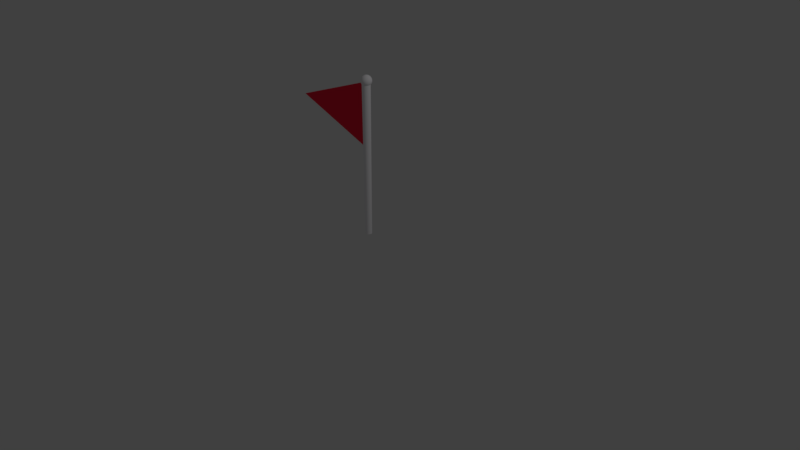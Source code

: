 # Source: flag.blend  (saved by Blender 2.79.0; exported with 4.5.12 LTS)
import bpy
from mathutils import Matrix  # noqa: F401  (used for matrix-valued properties, if any)

bpy.ops.wm.read_factory_settings(use_empty=True)
scene = bpy.context.scene
scene.name = 'Scene'

# ---- collections
col_collection_1 = bpy.data.collections.new('Collection 1'); scene.collection.children.link(col_collection_1)

# ---- materials (node trees are filled in below, after node groups)
mat_material_001 = bpy.data.materials.new('Material.001')
mat_material_001.alpha_threshold = 0.0
mat_material_001.use_transparent_shadow = False
mat_material_001.diffuse_color = (0.9849, 0.9699, 1.0, 1.0)
mat_material_001.roughness = 0.5
mat_material_002 = bpy.data.materials.new('Material.002')
mat_material_002.alpha_threshold = 0.0
mat_material_002.use_transparent_shadow = False
mat_material_002.diffuse_color = (1.0, 0.01995, 0.05771, 1.0)
mat_material_002.roughness = 0.5

# ---- material node trees

# ---- world
world_world = bpy.data.worlds.new('World'); scene.world = world_world
world_world.color = (0.05088, 0.05088, 0.05088)
world_world.use_sun_shadow = False
world_world.sun_shadow_jitter_overblur = 0.0
world_world.cycles.sampling_method = 'MANUAL'

# ---- cameras
cam_camera = bpy.data.cameras.new('Camera')
cam_camera.clip_end = 100.0
cam_camera.lens = 35.0
cam_camera.sensor_width = 32.0
cam_camera.sensor_height = 18.0
cam_camera.ortho_scale = 7.314
cam_camera.dof.focus_distance = 0.0
cam_camera.dof.aperture_fstop = 128.0

# ---- lights
light_lamp = bpy.data.lights.new('Lamp', 'POINT')
light_lamp.transmission_factor = 0.0
light_lamp.cutoff_distance = 30.0
light_lamp.energy = 100.0
light_lamp.shadow_buffer_clip_start = 1.001
light_lamp.shadow_soft_size = 0.1
light_lamp.shadow_maximum_resolution = 0.006
light_lamp.use_absolute_resolution = True

# ---- meshes
me_cylinder = bpy.data.meshes.new('Cylinder')
me_cylinder.from_pydata([(4.923e-08, 0.04203, 0.3017), (4.888e-08, 0.05325, 2.283), (0.0082, 0.04123, 0.3017), (0.01039, 0.05222, 2.283), (0.01609, 0.03883, 0.3017), (0.02038, 0.04919, 2.283), (0.02335, 0.03495, 0.3017), (0.02958, 0.04427, 2.283), (0.02972, 0.02972, 0.3017), (0.03765, 0.03765, 2.283), (0.03495, 0.02335, 0.3017), (0.04427, 0.02958, 2.283), (0.03883, 0.01609, 0.3017), (0.04919, 0.02038, 2.283), (0.04123, 0.008201, 0.3017), (0.05222, 0.01039, 2.283), (0.04203, 3.092e-07, 0.3017), (0.05325, 3.063e-07, 2.283), (0.04123, -0.0082, 0.3017), (0.05222, -0.01039, 2.283), (0.03883, -0.01609, 0.3017), (0.04919, -0.02038, 2.283), (0.03495, -0.02335, 0.3017), (0.04427, -0.02958, 2.283), (0.02972, -0.02972, 0.3017), (0.03765, -0.03765, 2.283), (0.02335, -0.03495, 0.3017), (0.02958, -0.04427, 2.283), (0.01609, -0.03883, 0.3017), (0.02038, -0.04919, 2.283), (0.0082, -0.04123, 0.3017), (0.01039, -0.05222, 2.283), (3.553e-08, -0.04203, 0.3017), (3.153e-08, -0.05325, 2.283), (-0.0082, -0.04123, 0.3017), (-0.01039, -0.05222, 2.283), (-0.01609, -0.03883, 0.3017), (-0.02038, -0.04919, 2.283), (-0.02335, -0.03495, 0.3017), (-0.02958, -0.04427, 2.283), (-0.02972, -0.02972, 0.3017), (-0.03765, -0.03765, 2.283), (-0.03495, -0.02335, 0.3017), (-0.04427, -0.02958, 2.283), (-0.03883, -0.01609, 0.3017), (-0.04919, -0.02038, 2.283), (-0.04123, -0.0082, 0.3017), (-0.05222, -0.01039, 2.283), (-0.04203, 3.466e-07, 0.3017), (-0.05325, 3.537e-07, 2.283), (-0.04123, 0.008201, 0.3017), (-0.05222, 0.01039, 2.283), (-0.03883, 0.01609, 0.3017), (-0.04919, 0.02038, 2.283), (-0.03495, 0.02335, 0.3017), (-0.04427, 0.02958, 2.283), (-0.02972, 0.02972, 0.3017), (-0.03765, 0.03765, 2.283), (-0.02335, 0.03495, 0.3017), (-0.02958, 0.04427, 2.283), (-0.01609, 0.03883, 0.3017), (-0.02038, 0.04919, 2.283), (-0.0082, 0.04123, 0.3017), (-0.01039, 0.05222, 2.283), (-0.02807, -0.012, 2.277), (-0.02807, 0.00807, 2.277), (-1.169, -0.01101, 1.871), (-1.169, 0.009056, 1.872), (-0.02613, -0.01003, 1.467), (-0.02613, 0.01004, 1.467), (0.003629, 0.01351, 2.368), (0.003629, 0.0265, 2.364), (0.003629, 0.03847, 2.357), (0.003629, 0.04896, 2.349), (0.003629, 0.05757, 2.338), (0.003629, 0.06397, 2.326), (0.003629, 0.06791, 2.313), (0.003629, 0.06924, 2.3), (0.003629, 0.06791, 2.286), (0.003629, 0.03847, 2.242), (0.006264, 0.01325, 2.368), (0.008798, 0.02599, 2.364), (0.01113, 0.03773, 2.357), (0.01318, 0.04802, 2.349), (0.01486, 0.05646, 2.338), (0.01611, 0.06274, 2.326), (0.01688, 0.0666, 2.313), (0.01714, 0.06791, 2.3), (0.01688, 0.0666, 2.286), (0.01611, 0.06274, 2.273), (0.01486, 0.05646, 2.261), (0.01318, 0.04802, 2.251), (0.01113, 0.03773, 2.242), (0.008798, 0.02599, 2.236), (0.006264, 0.01325, 2.232), (0.008798, 0.01248, 2.368), (0.01377, 0.02448, 2.364), (0.01835, 0.03554, 2.357), (0.02236, 0.04523, 2.349), (0.02566, 0.05319, 2.338), (0.02811, 0.0591, 2.326), (0.02962, 0.06274, 2.313), (0.03012, 0.06397, 2.3), (0.02962, 0.06274, 2.286), (0.02811, 0.0591, 2.273), (0.02566, 0.05319, 2.261), (0.02236, 0.04523, 2.251), (0.01835, 0.03554, 2.242), (0.01377, 0.02448, 2.236), (0.008798, 0.01248, 2.232), (0.01113, 0.01123, 2.368), (0.01835, 0.02203, 2.364), (0.025, 0.03198, 2.357), (0.03083, 0.04071, 2.349), (0.03561, 0.04787, 2.338), (0.03917, 0.05319, 2.326), (0.04136, 0.05646, 2.313), (0.04209, 0.05757, 2.3), (0.04136, 0.05646, 2.286), (0.03917, 0.05319, 2.273), (0.03561, 0.04787, 2.261), (0.03083, 0.04071, 2.251), (0.025, 0.03198, 2.242), (0.01835, 0.02203, 2.236), (0.01113, 0.01123, 2.232), (0.01318, 0.009551, 2.368), (0.02236, 0.01874, 2.364), (0.03083, 0.0272, 2.357), (0.03825, 0.03462, 2.349), (0.04434, 0.04071, 2.338), (0.04886, 0.04523, 2.326), (0.05165, 0.04802, 2.313), (0.05259, 0.04896, 2.3), (0.05165, 0.04802, 2.286), (0.04886, 0.04523, 2.273), (0.04434, 0.04071, 2.261), (0.03825, 0.03462, 2.251), (0.03083, 0.0272, 2.242), (0.02236, 0.01874, 2.236), (0.01318, 0.009551, 2.232), (0.01486, 0.007504, 2.368), (0.02566, 0.01472, 2.364), (0.03561, 0.02137, 2.357), (0.04434, 0.0272, 2.349), (0.0515, 0.03198, 2.338), (0.05682, 0.03554, 2.326), (0.06009, 0.03773, 2.313), (0.0612, 0.03847, 2.3), (0.06009, 0.03773, 2.286), (0.05682, 0.03554, 2.273), (0.0515, 0.03198, 2.261), (0.04434, 0.0272, 2.251), (0.03561, 0.02137, 2.242), (0.02566, 0.01472, 2.236), (0.01486, 0.007504, 2.232), (0.01611, 0.005169, 2.368), (0.02811, 0.01014, 2.364), (0.03917, 0.01472, 2.357), (0.04886, 0.01874, 2.349), (0.05682, 0.02203, 2.338), (0.06273, 0.02448, 2.326), (0.06637, 0.02599, 2.313), (0.0676, 0.0265, 2.3), (0.06637, 0.02599, 2.286), (0.06273, 0.02448, 2.273), (0.05682, 0.02203, 2.261), (0.04886, 0.01874, 2.251), (0.03917, 0.01472, 2.242), (0.02811, 0.01014, 2.236), (0.01611, 0.005169, 2.232), (0.01688, 0.002635, 2.368), (0.02962, 0.005169, 2.364), (0.04136, 0.007504, 2.357), (0.05165, 0.009551, 2.349), (0.06009, 0.01123, 2.338), (0.06637, 0.01248, 2.326), (0.07023, 0.01325, 2.313), (0.07154, 0.01351, 2.3), (0.07023, 0.01325, 2.286), (0.06637, 0.01248, 2.273), (0.06009, 0.01123, 2.261), (0.05165, 0.009551, 2.251), (0.04136, 0.007504, 2.242), (0.02962, 0.005169, 2.236), (0.01688, 0.002635, 2.232), (0.01714, -2.092e-07, 2.368), (0.03012, -2.087e-07, 2.364), (0.04209, -2.082e-07, 2.357), (0.05259, -2.087e-07, 2.349), (0.0612, -2.097e-07, 2.338), (0.0676, -2.056e-07, 2.326), (0.07154, -2.138e-07, 2.313), (0.07287, -2.128e-07, 2.3), (0.07154, -2.138e-07, 2.286), (0.0676, -2.025e-07, 2.273), (0.0612, -2.097e-07, 2.261), (0.05259, -2.087e-07, 2.251), (0.04209, -2.102e-07, 2.242), (0.03012, -2.076e-07, 2.236), (0.01714, -2.079e-07, 2.232), (0.01688, -0.002635, 2.368), (0.02962, -0.005169, 2.364), (0.04136, -0.007505, 2.357), (0.05165, -0.009551, 2.349), (0.06009, -0.01123, 2.338), (0.06637, -0.01248, 2.326), (0.07023, -0.01325, 2.313), (0.07154, -0.01351, 2.3), (0.07023, -0.01325, 2.286), (0.06637, -0.01248, 2.273), (0.06009, -0.01123, 2.261), (0.05165, -0.009551, 2.251), (0.04136, -0.007505, 2.242), (0.02962, -0.005169, 2.236), (0.01688, -0.002635, 2.232), (0.01611, -0.005169, 2.368), (0.02811, -0.01014, 2.364), (0.03917, -0.01472, 2.357), (0.04886, -0.01874, 2.349), (0.05682, -0.02203, 2.338), (0.06273, -0.02448, 2.326), (0.06637, -0.02599, 2.313), (0.0676, -0.0265, 2.3), (0.06637, -0.02599, 2.286), (0.06273, -0.02448, 2.273), (0.05682, -0.02203, 2.261), (0.04886, -0.01874, 2.251), (0.03917, -0.01472, 2.242), (0.02811, -0.01014, 2.236), (0.01611, -0.005169, 2.232), (0.01486, -0.007505, 2.368), (0.02566, -0.01472, 2.364), (0.03561, -0.02137, 2.357), (0.04434, -0.0272, 2.349), (0.0515, -0.03198, 2.338), (0.05682, -0.03554, 2.326), (0.06009, -0.03773, 2.313), (0.0612, -0.03847, 2.3), (0.06009, -0.03773, 2.286), (0.05682, -0.03554, 2.273), (0.0515, -0.03198, 2.261), (0.04434, -0.0272, 2.251), (0.03561, -0.02137, 2.242), (0.02566, -0.01472, 2.236), (0.01486, -0.007505, 2.232), (0.01318, -0.009551, 2.368), (0.02236, -0.01874, 2.364), (0.03083, -0.0272, 2.357), (0.03825, -0.03462, 2.349), (0.04434, -0.04071, 2.338), (0.04886, -0.04523, 2.326), (0.05165, -0.04802, 2.313), (0.05259, -0.04896, 2.3), (0.05165, -0.04802, 2.286), (0.04886, -0.04523, 2.273), (0.04434, -0.04071, 2.261), (0.03825, -0.03462, 2.251), (0.03083, -0.0272, 2.242), (0.02236, -0.01874, 2.236), (0.01318, -0.009551, 2.232), (0.01113, -0.01123, 2.368), (0.01835, -0.02203, 2.364), (0.025, -0.03198, 2.357), (0.03083, -0.04071, 2.349), (0.03561, -0.04787, 2.338), (0.03917, -0.05319, 2.326), (0.04136, -0.05646, 2.313), (0.04209, -0.05757, 2.3), (0.04136, -0.05646, 2.286), (0.03917, -0.05319, 2.273), (0.03561, -0.04787, 2.261), (0.03083, -0.04071, 2.251), (0.025, -0.03198, 2.242), (0.01835, -0.02203, 2.236), (0.01113, -0.01123, 2.232), (0.003629, -2.091e-07, 2.231), (0.008798, -0.01248, 2.368), (0.01377, -0.02448, 2.364), (0.01835, -0.03554, 2.357), (0.02236, -0.04523, 2.349), (0.02566, -0.05319, 2.338), (0.02811, -0.0591, 2.326), (0.02962, -0.06274, 2.313), (0.03012, -0.06397, 2.3), (0.02962, -0.06274, 2.286), (0.02811, -0.0591, 2.273), (0.02566, -0.05319, 2.261), (0.02236, -0.04523, 2.251), (0.01835, -0.03554, 2.242), (0.01377, -0.02448, 2.236), (0.008798, -0.01248, 2.232), (0.006264, -0.01325, 2.368), (0.008798, -0.02599, 2.364), (0.01113, -0.03773, 2.357), (0.01318, -0.04802, 2.349), (0.01486, -0.05646, 2.338), (0.01611, -0.06274, 2.326), (0.01688, -0.0666, 2.313), (0.01714, -0.06791, 2.3), (0.01688, -0.0666, 2.286), (0.01611, -0.06274, 2.273), (0.01486, -0.05646, 2.261), (0.01318, -0.04802, 2.251), (0.01113, -0.03773, 2.242), (0.008798, -0.02599, 2.236), (0.006264, -0.01325, 2.232), (0.003629, -0.01351, 2.368), (0.003629, -0.0265, 2.364), (0.003629, -0.03847, 2.357), (0.003629, -0.04896, 2.349), (0.003629, -0.05757, 2.338), (0.003629, -0.06397, 2.326), (0.003629, -0.06791, 2.313), (0.003629, -0.06924, 2.3), (0.003629, -0.06791, 2.286), (0.003629, -0.06397, 2.273), (0.003629, -0.05757, 2.261), (0.003629, -0.04896, 2.251), (0.003629, -0.03847, 2.242), (0.003629, -0.0265, 2.236), (0.003629, -0.01351, 2.232), (0.0009935, -0.01325, 2.368), (-0.00154, -0.02599, 2.364), (-0.003876, -0.03773, 2.357), (-0.005922, -0.04802, 2.349), (-0.007602, -0.05646, 2.338), (-0.008851, -0.06274, 2.326), (-0.009619, -0.0666, 2.313), (-0.009879, -0.06791, 2.3), (-0.009619, -0.0666, 2.286), (-0.008851, -0.06274, 2.273), (-0.007602, -0.05646, 2.261), (-0.005922, -0.04802, 2.251), (-0.003876, -0.03773, 2.242), (-0.00154, -0.02599, 2.236), (0.0009936, -0.01325, 2.232), (-0.00154, -0.01248, 2.368), (-0.006511, -0.02448, 2.364), (-0.01109, -0.03554, 2.357), (-0.01511, -0.04523, 2.349), (-0.0184, -0.05319, 2.338), (-0.02085, -0.0591, 2.326), (-0.02236, -0.06274, 2.313), (-0.02287, -0.06397, 2.3), (-0.02236, -0.06274, 2.286), (-0.02085, -0.0591, 2.273), (-0.0184, -0.05319, 2.261), (-0.01511, -0.04523, 2.251), (-0.01109, -0.03554, 2.242), (-0.006511, -0.02448, 2.236), (-0.00154, -0.01248, 2.232), (-0.003876, -0.01123, 2.368), (-0.01109, -0.02203, 2.364), (-0.01774, -0.03198, 2.357), (-0.02357, -0.04071, 2.349), (-0.02835, -0.04787, 2.338), (-0.03191, -0.05319, 2.326), (-0.0341, -0.05646, 2.313), (-0.03484, -0.05757, 2.3), (-0.0341, -0.05646, 2.286), (-0.03191, -0.05319, 2.273), (-0.02835, -0.04787, 2.261), (-0.02357, -0.04071, 2.251), (-0.01774, -0.03198, 2.242), (-0.01109, -0.02203, 2.236), (-0.003876, -0.01123, 2.232), (0.003629, -2.251e-07, 2.369), (-0.005922, -0.009551, 2.368), (-0.01511, -0.01874, 2.364), (-0.02357, -0.0272, 2.357), (-0.03099, -0.03462, 2.349), (-0.03708, -0.04071, 2.338), (-0.0416, -0.04523, 2.326), (-0.04439, -0.04802, 2.313), (-0.04533, -0.04896, 2.3), (-0.04439, -0.04802, 2.286), (-0.0416, -0.04523, 2.273), (-0.03708, -0.04071, 2.261), (-0.03099, -0.03462, 2.251), (-0.02357, -0.0272, 2.242), (-0.01511, -0.01874, 2.236), (-0.005922, -0.009551, 2.232), (-0.007602, -0.007505, 2.368), (-0.0184, -0.01472, 2.364), (-0.02835, -0.02137, 2.357), (-0.03708, -0.0272, 2.349), (-0.04424, -0.03198, 2.338), (-0.04956, -0.03554, 2.326), (-0.05283, -0.03773, 2.313), (-0.05394, -0.03847, 2.3), (-0.05283, -0.03773, 2.286), (-0.04956, -0.03554, 2.273), (-0.04424, -0.03198, 2.261), (-0.03708, -0.0272, 2.251), (-0.02835, -0.02137, 2.242), (-0.0184, -0.01472, 2.236), (-0.007602, -0.007505, 2.232), (-0.008851, -0.005169, 2.368), (-0.02085, -0.01014, 2.364), (-0.03191, -0.01472, 2.357), (-0.0416, -0.01874, 2.349), (-0.04956, -0.02203, 2.338), (-0.05547, -0.02448, 2.326), (-0.05911, -0.02599, 2.313), (-0.06034, -0.0265, 2.3), (-0.05911, -0.02599, 2.286), (-0.05547, -0.02448, 2.273), (-0.04956, -0.02203, 2.261), (-0.0416, -0.01874, 2.251), (-0.03191, -0.01472, 2.242), (-0.02085, -0.01014, 2.236), (-0.008851, -0.005169, 2.232), (-0.009619, -0.002635, 2.368), (-0.02236, -0.005169, 2.364), (-0.0341, -0.007505, 2.357), (-0.04439, -0.009551, 2.349), (-0.05283, -0.01123, 2.338), (-0.05911, -0.01248, 2.326), (-0.06297, -0.01325, 2.313), (-0.06428, -0.01351, 2.3), (-0.06297, -0.01325, 2.286), (-0.05911, -0.01248, 2.273), (-0.05283, -0.01123, 2.261), (-0.04439, -0.009551, 2.251), (-0.0341, -0.007505, 2.242), (-0.02236, -0.005169, 2.236), (-0.009619, -0.002635, 2.232), (-0.009879, -2.082e-07, 2.368), (-0.02287, -2.061e-07, 2.364), (-0.03484, -2.061e-07, 2.357), (-0.04533, -1.994e-07, 2.349), (-0.05394, -1.963e-07, 2.338), (-0.06034, -2.087e-07, 2.326), (-0.06428, -1.932e-07, 2.313), (-0.06561, -1.963e-07, 2.3), (-0.06428, -1.932e-07, 2.286), (-0.06034, -2.087e-07, 2.273), (-0.05394, -1.963e-07, 2.261), (-0.04533, -1.994e-07, 2.251), (-0.03484, -2.045e-07, 2.242), (-0.02287, -2.04e-07, 2.236), (-0.009879, -2.084e-07, 2.232), (-0.009619, 0.002635, 2.368), (-0.02236, 0.005169, 2.364), (-0.0341, 0.007504, 2.357), (-0.04439, 0.009551, 2.349), (-0.05283, 0.01123, 2.338), (-0.05911, 0.01248, 2.326), (-0.06297, 0.01325, 2.313), (-0.06428, 0.01351, 2.3), (-0.06297, 0.01325, 2.286), (-0.05911, 0.01248, 2.273), (-0.05283, 0.01123, 2.261), (-0.04439, 0.009551, 2.251), (-0.0341, 0.007504, 2.242), (-0.02236, 0.005169, 2.236), (-0.009619, 0.002635, 2.232), (-0.008851, 0.005169, 2.368), (-0.02085, 0.01014, 2.364), (-0.03191, 0.01472, 2.357), (-0.0416, 0.01874, 2.349), (-0.04956, 0.02203, 2.338), (-0.05547, 0.02448, 2.326), (-0.05911, 0.02599, 2.313), (-0.06034, 0.0265, 2.3), (-0.05911, 0.02599, 2.286), (-0.05547, 0.02448, 2.273), (-0.04956, 0.02203, 2.261), (-0.0416, 0.01874, 2.251), (-0.03191, 0.01472, 2.242), (-0.02085, 0.01014, 2.236), (-0.008851, 0.005169, 2.232), (-0.007602, 0.007504, 2.368), (-0.0184, 0.01472, 2.364), (-0.02835, 0.02137, 2.357), (-0.03708, 0.0272, 2.349), (-0.04424, 0.03198, 2.338), (-0.04956, 0.03554, 2.326), (-0.05283, 0.03773, 2.313), (-0.05394, 0.03847, 2.3), (-0.05283, 0.03773, 2.286), (-0.04956, 0.03554, 2.273), (-0.04424, 0.03198, 2.261), (-0.03708, 0.0272, 2.251), (-0.02835, 0.02137, 2.242), (-0.0184, 0.01472, 2.236), (-0.007602, 0.007504, 2.232), (-0.005922, 0.009551, 2.368), (-0.01511, 0.01874, 2.364), (-0.02357, 0.0272, 2.357), (-0.03099, 0.03462, 2.349), (-0.03708, 0.04071, 2.338), (-0.0416, 0.04523, 2.326), (-0.04439, 0.04802, 2.313), (-0.04533, 0.04896, 2.3), (-0.04439, 0.04802, 2.286), (-0.0416, 0.04523, 2.273), (-0.03708, 0.04071, 2.261), (-0.03099, 0.03462, 2.251), (-0.02357, 0.0272, 2.242), (-0.01511, 0.01874, 2.236), (-0.005922, 0.009551, 2.232), (-0.003876, 0.01123, 2.368), (-0.01109, 0.02203, 2.364), (-0.01774, 0.03198, 2.357), (-0.02357, 0.04071, 2.349), (-0.02835, 0.04787, 2.338), (-0.03191, 0.05319, 2.326), (-0.0341, 0.05646, 2.313), (-0.03484, 0.05757, 2.3), (-0.0341, 0.05646, 2.286), (-0.03191, 0.05319, 2.273), (-0.02835, 0.04787, 2.261), (-0.02357, 0.04071, 2.251), (-0.01774, 0.03198, 2.242), (-0.01109, 0.02203, 2.236), (-0.003876, 0.01123, 2.232), (-0.00154, 0.01248, 2.368), (-0.006511, 0.02448, 2.364), (-0.01109, 0.03554, 2.357), (-0.01511, 0.04523, 2.349), (-0.0184, 0.05319, 2.338), (-0.02085, 0.0591, 2.326), (-0.02236, 0.06274, 2.313), (-0.02287, 0.06397, 2.3), (-0.02236, 0.06274, 2.286), (-0.02085, 0.0591, 2.273), (-0.0184, 0.05319, 2.261), (-0.01511, 0.04523, 2.251), (-0.01109, 0.03554, 2.242), (-0.006511, 0.02448, 2.236), (-0.00154, 0.01248, 2.232), (0.0009936, 0.01325, 2.368), (-0.00154, 0.02599, 2.364), (-0.003876, 0.03773, 2.357), (-0.005922, 0.04802, 2.349), (-0.007602, 0.05646, 2.338), (-0.008851, 0.06274, 2.326), (-0.009619, 0.0666, 2.313), (-0.009879, 0.06791, 2.3), (-0.009619, 0.0666, 2.286), (-0.008851, 0.06274, 2.273), (-0.007602, 0.05646, 2.261), (-0.005922, 0.04802, 2.251), (-0.003876, 0.03773, 2.242), (-0.00154, 0.02599, 2.236), (0.0009936, 0.01325, 2.232), (0.003629, 0.06397, 2.273), (0.003629, 0.05757, 2.261), (0.003629, 0.04896, 2.251), (0.003629, 0.0265, 2.236), (0.003629, 0.01351, 2.232)], [], [(0, 1, 3, 2), (2, 3, 5, 4), (4, 5, 7, 6), (6, 7, 9, 8), (8, 9, 11, 10), (10, 11, 13, 12), (12, 13, 15, 14), (14, 15, 17, 16), (16, 17, 19, 18), (18, 19, 21, 20), (20, 21, 23, 22), (22, 23, 25, 24), (24, 25, 27, 26), (26, 27, 29, 28), (28, 29, 31, 30), (30, 31, 33, 32), (32, 33, 35, 34), (34, 35, 37, 36), (36, 37, 39, 38), (38, 39, 41, 40), (40, 41, 43, 42), (42, 43, 45, 44), (44, 45, 47, 46), (46, 47, 49, 48), (48, 49, 51, 50), (50, 51, 53, 52), (52, 53, 55, 54), (54, 55, 57, 56), (56, 57, 59, 58), (58, 59, 61, 60), (3, 1, 63, 61, 59, 57, 55, 53, 51, 49, 47, 45, 43, 41, 39, 37, 35, 33, 31, 29, 27, 25, 23, 21, 19, 17, 15, 13, 11, 9, 7, 5), (60, 61, 63, 62), (62, 63, 1, 0), (0, 2, 4, 6, 8, 10, 12, 14, 16, 18, 20, 22, 24, 26, 28, 30, 32, 34, 36, 38, 40, 42, 44, 46, 48, 50, 52, 54, 56, 58, 60, 62), (64, 65, 67, 66), (66, 67, 69, 68), (69, 67, 65, 64, 68), (69, 65, 67), (66, 68, 64), (68, 64, 65, 69), (548, 547, 89, 90), (73, 72, 82, 83), (549, 548, 90, 91), (74, 73, 83, 84), (79, 549, 91, 92), (75, 74, 84, 85), (550, 79, 92, 93), (76, 75, 85, 86), (551, 550, 93, 94), (77, 76, 86, 87), (70, 366, 80), (275, 551, 94), (78, 77, 87, 88), (71, 70, 80, 81), (547, 78, 88, 89), (72, 71, 81, 82), (81, 80, 95, 96), (89, 88, 103, 104), (82, 81, 96, 97), (90, 89, 104, 105), (83, 82, 97, 98), (91, 90, 105, 106), (84, 83, 98, 99), (92, 91, 106, 107), (85, 84, 99, 100), (93, 92, 107, 108), (86, 85, 100, 101), (94, 93, 108, 109), (87, 86, 101, 102), (80, 366, 95), (275, 94, 109), (88, 87, 102, 103), (100, 99, 114, 115), (108, 107, 122, 123), (101, 100, 115, 116), (109, 108, 123, 124), (102, 101, 116, 117), (95, 366, 110), (275, 109, 124), (103, 102, 117, 118), (96, 95, 110, 111), (104, 103, 118, 119), (97, 96, 111, 112), (105, 104, 119, 120), (98, 97, 112, 113), (106, 105, 120, 121), (99, 98, 113, 114), (107, 106, 121, 122), (119, 118, 133, 134), (112, 111, 126, 127), (120, 119, 134, 135), (113, 112, 127, 128), (121, 120, 135, 136), (114, 113, 128, 129), (122, 121, 136, 137), (115, 114, 129, 130), (123, 122, 137, 138), (116, 115, 130, 131), (124, 123, 138, 139), (117, 116, 131, 132), (110, 366, 125), (275, 124, 139), (118, 117, 132, 133), (111, 110, 125, 126), (138, 137, 152, 153), (131, 130, 145, 146), (139, 138, 153, 154), (132, 131, 146, 147), (125, 366, 140), (275, 139, 154), (133, 132, 147, 148), (126, 125, 140, 141), (134, 133, 148, 149), (127, 126, 141, 142), (135, 134, 149, 150), (128, 127, 142, 143), (136, 135, 150, 151), (129, 128, 143, 144), (137, 136, 151, 152), (130, 129, 144, 145), (150, 149, 164, 165), (143, 142, 157, 158), (151, 150, 165, 166), (144, 143, 158, 159), (152, 151, 166, 167), (145, 144, 159, 160), (153, 152, 167, 168), (146, 145, 160, 161), (154, 153, 168, 169), (147, 146, 161, 162), (140, 366, 155), (275, 154, 169), (148, 147, 162, 163), (141, 140, 155, 156), (149, 148, 163, 164), (142, 141, 156, 157), (169, 168, 183, 184), (162, 161, 176, 177), (155, 366, 170), (275, 169, 184), (163, 162, 177, 178), (156, 155, 170, 171), (164, 163, 178, 179), (157, 156, 171, 172), (165, 164, 179, 180), (158, 157, 172, 173), (166, 165, 180, 181), (159, 158, 173, 174), (167, 166, 181, 182), (160, 159, 174, 175), (168, 167, 182, 183), (161, 160, 175, 176), (173, 172, 187, 188), (181, 180, 195, 196), (174, 173, 188, 189), (182, 181, 196, 197), (175, 174, 189, 190), (183, 182, 197, 198), (176, 175, 190, 191), (184, 183, 198, 199), (177, 176, 191, 192), (170, 366, 185), (275, 184, 199), (178, 177, 192, 193), (171, 170, 185, 186), (179, 178, 193, 194), (172, 171, 186, 187), (180, 179, 194, 195), (192, 191, 206, 207), (185, 366, 200), (275, 199, 214), (193, 192, 207, 208), (186, 185, 200, 201), (194, 193, 208, 209), (187, 186, 201, 202), (195, 194, 209, 210), (188, 187, 202, 203), (196, 195, 210, 211), (189, 188, 203, 204), (197, 196, 211, 212), (190, 189, 204, 205), (198, 197, 212, 213), (191, 190, 205, 206), (199, 198, 213, 214), (211, 210, 225, 226), (204, 203, 218, 219), (212, 211, 226, 227), (205, 204, 219, 220), (213, 212, 227, 228), (206, 205, 220, 221), (214, 213, 228, 229), (207, 206, 221, 222), (200, 366, 215), (275, 214, 229), (208, 207, 222, 223), (201, 200, 215, 216), (209, 208, 223, 224), (202, 201, 216, 217), (210, 209, 224, 225), (203, 202, 217, 218), (215, 366, 230), (275, 229, 244), (223, 222, 237, 238), (216, 215, 230, 231), (224, 223, 238, 239), (217, 216, 231, 232), (225, 224, 239, 240), (218, 217, 232, 233), (226, 225, 240, 241), (219, 218, 233, 234), (227, 226, 241, 242), (220, 219, 234, 235), (228, 227, 242, 243), (221, 220, 235, 236), (229, 228, 243, 244), (222, 221, 236, 237), (234, 233, 248, 249), (242, 241, 256, 257), (235, 234, 249, 250), (243, 242, 257, 258), (236, 235, 250, 251), (244, 243, 258, 259), (237, 236, 251, 252), (230, 366, 245), (275, 244, 259), (238, 237, 252, 253), (231, 230, 245, 246), (239, 238, 253, 254), (232, 231, 246, 247), (240, 239, 254, 255), (233, 232, 247, 248), (241, 240, 255, 256), (253, 252, 267, 268), (246, 245, 260, 261), (254, 253, 268, 269), (247, 246, 261, 262), (255, 254, 269, 270), (248, 247, 262, 263), (256, 255, 270, 271), (249, 248, 263, 264), (257, 256, 271, 272), (250, 249, 264, 265), (258, 257, 272, 273), (251, 250, 265, 266), (259, 258, 273, 274), (252, 251, 266, 267), (245, 366, 260), (275, 259, 274), (272, 271, 287, 288), (265, 264, 280, 281), (273, 272, 288, 289), (266, 265, 281, 282), (274, 273, 289, 290), (267, 266, 282, 283), (260, 366, 276), (275, 274, 290), (268, 267, 283, 284), (261, 260, 276, 277), (269, 268, 284, 285), (262, 261, 277, 278), (270, 269, 285, 286), (263, 262, 278, 279), (271, 270, 286, 287), (264, 263, 279, 280), (285, 284, 299, 300), (278, 277, 292, 293), (286, 285, 300, 301), (279, 278, 293, 294), (287, 286, 301, 302), (280, 279, 294, 295), (288, 287, 302, 303), (281, 280, 295, 296), (289, 288, 303, 304), (282, 281, 296, 297), (290, 289, 304, 305), (283, 282, 297, 298), (276, 366, 291), (275, 290, 305), (284, 283, 298, 299), (277, 276, 291, 292), (304, 303, 318, 319), (297, 296, 311, 312), (305, 304, 319, 320), (298, 297, 312, 313), (291, 366, 306), (275, 305, 320), (299, 298, 313, 314), (292, 291, 306, 307), (300, 299, 314, 315), (293, 292, 307, 308), (301, 300, 315, 316), (294, 293, 308, 309), (302, 301, 316, 317), (295, 294, 309, 310), (303, 302, 317, 318), (296, 295, 310, 311), (308, 307, 322, 323), (316, 315, 330, 331), (309, 308, 323, 324), (317, 316, 331, 332), (310, 309, 324, 325), (318, 317, 332, 333), (311, 310, 325, 326), (319, 318, 333, 334), (312, 311, 326, 327), (320, 319, 334, 335), (313, 312, 327, 328), (306, 366, 321), (275, 320, 335), (314, 313, 328, 329), (307, 306, 321, 322), (315, 314, 329, 330), (327, 326, 341, 342), (335, 334, 349, 350), (328, 327, 342, 343), (321, 366, 336), (275, 335, 350), (329, 328, 343, 344), (322, 321, 336, 337), (330, 329, 344, 345), (323, 322, 337, 338), (331, 330, 345, 346), (324, 323, 338, 339), (332, 331, 346, 347), (325, 324, 339, 340), (333, 332, 347, 348), (326, 325, 340, 341), (334, 333, 348, 349), (346, 345, 360, 361), (339, 338, 353, 354), (347, 346, 361, 362), (340, 339, 354, 355), (348, 347, 362, 363), (341, 340, 355, 356), (349, 348, 363, 364), (342, 341, 356, 357), (350, 349, 364, 365), (343, 342, 357, 358), (336, 366, 351), (275, 350, 365), (344, 343, 358, 359), (337, 336, 351, 352), (345, 344, 359, 360), (338, 337, 352, 353), (365, 364, 380, 381), (358, 357, 373, 374), (351, 366, 367), (275, 365, 381), (359, 358, 374, 375), (352, 351, 367, 368), (360, 359, 375, 376), (353, 352, 368, 369), (361, 360, 376, 377), (354, 353, 369, 370), (362, 361, 377, 378), (355, 354, 370, 371), (363, 362, 378, 379), (356, 355, 371, 372), (364, 363, 379, 380), (357, 356, 372, 373), (370, 369, 384, 385), (378, 377, 392, 393), (371, 370, 385, 386), (379, 378, 393, 394), (372, 371, 386, 387), (380, 379, 394, 395), (373, 372, 387, 388), (381, 380, 395, 396), (374, 373, 388, 389), (367, 366, 382), (275, 381, 396), (375, 374, 389, 390), (368, 367, 382, 383), (376, 375, 390, 391), (369, 368, 383, 384), (377, 376, 391, 392), (389, 388, 403, 404), (382, 366, 397), (275, 396, 411), (390, 389, 404, 405), (383, 382, 397, 398), (391, 390, 405, 406), (384, 383, 398, 399), (392, 391, 406, 407), (385, 384, 399, 400), (393, 392, 407, 408), (386, 385, 400, 401), (394, 393, 408, 409), (387, 386, 401, 402), (395, 394, 409, 410), (388, 387, 402, 403), (396, 395, 410, 411), (408, 407, 422, 423), (401, 400, 415, 416), (409, 408, 423, 424), (402, 401, 416, 417), (410, 409, 424, 425), (403, 402, 417, 418), (411, 410, 425, 426), (404, 403, 418, 419), (397, 366, 412), (275, 411, 426), (405, 404, 419, 420), (398, 397, 412, 413), (406, 405, 420, 421), (399, 398, 413, 414), (407, 406, 421, 422), (400, 399, 414, 415), (275, 426, 441), (420, 419, 434, 435), (413, 412, 427, 428), (421, 420, 435, 436), (414, 413, 428, 429), (422, 421, 436, 437), (415, 414, 429, 430), (423, 422, 437, 438), (416, 415, 430, 431), (424, 423, 438, 439), (417, 416, 431, 432), (425, 424, 439, 440), (418, 417, 432, 433), (426, 425, 440, 441), (419, 418, 433, 434), (412, 366, 427), (439, 438, 453, 454), (432, 431, 446, 447), (440, 439, 454, 455), (433, 432, 447, 448), (441, 440, 455, 456), (434, 433, 448, 449), (427, 366, 442), (275, 441, 456), (435, 434, 449, 450), (428, 427, 442, 443), (436, 435, 450, 451), (429, 428, 443, 444), (437, 436, 451, 452), (430, 429, 444, 445), (438, 437, 452, 453), (431, 430, 445, 446), (443, 442, 457, 458), (451, 450, 465, 466), (444, 443, 458, 459), (452, 451, 466, 467), (445, 444, 459, 460), (453, 452, 467, 468), (446, 445, 460, 461), (454, 453, 468, 469), (447, 446, 461, 462), (455, 454, 469, 470), (448, 447, 462, 463), (456, 455, 470, 471), (449, 448, 463, 464), (442, 366, 457), (275, 456, 471), (450, 449, 464, 465), (462, 461, 476, 477), (470, 469, 484, 485), (463, 462, 477, 478), (471, 470, 485, 486), (464, 463, 478, 479), (457, 366, 472), (275, 471, 486), (465, 464, 479, 480), (458, 457, 472, 473), (466, 465, 480, 481), (459, 458, 473, 474), (467, 466, 481, 482), (460, 459, 474, 475), (468, 467, 482, 483), (461, 460, 475, 476), (469, 468, 483, 484), (481, 480, 495, 496), (474, 473, 488, 489), (482, 481, 496, 497), (475, 474, 489, 490), (483, 482, 497, 498), (476, 475, 490, 491), (484, 483, 498, 499), (477, 476, 491, 492), (485, 484, 499, 500), (478, 477, 492, 493), (486, 485, 500, 501), (479, 478, 493, 494), (472, 366, 487), (275, 486, 501), (480, 479, 494, 495), (473, 472, 487, 488), (500, 499, 514, 515), (493, 492, 507, 508), (501, 500, 515, 516), (494, 493, 508, 509), (487, 366, 502), (275, 501, 516), (495, 494, 509, 510), (488, 487, 502, 503), (496, 495, 510, 511), (489, 488, 503, 504), (497, 496, 511, 512), (490, 489, 504, 505), (498, 497, 512, 513), (491, 490, 505, 506), (499, 498, 513, 514), (492, 491, 506, 507), (504, 503, 518, 519), (512, 511, 526, 527), (505, 504, 519, 520), (513, 512, 527, 528), (506, 505, 520, 521), (514, 513, 528, 529), (507, 506, 521, 522), (515, 514, 529, 530), (508, 507, 522, 523), (516, 515, 530, 531), (509, 508, 523, 524), (502, 366, 517), (275, 516, 531), (510, 509, 524, 525), (503, 502, 517, 518), (511, 510, 525, 526), (523, 522, 537, 538), (531, 530, 545, 546), (524, 523, 538, 539), (517, 366, 532), (275, 531, 546), (525, 524, 539, 540), (518, 517, 532, 533), (526, 525, 540, 541), (519, 518, 533, 534), (527, 526, 541, 542), (520, 519, 534, 535), (528, 527, 542, 543), (521, 520, 535, 536), (529, 528, 543, 544), (522, 521, 536, 537), (530, 529, 544, 545), (542, 541, 547, 548), (535, 534, 72, 73), (543, 542, 548, 549), (536, 535, 73, 74), (544, 543, 549, 79), (537, 536, 74, 75), (545, 544, 79, 550), (538, 537, 75, 76), (546, 545, 550, 551), (539, 538, 76, 77), (532, 366, 70), (275, 546, 551), (540, 539, 77, 78), (533, 532, 70, 71), (541, 540, 78, 547), (534, 533, 71, 72)])
me_cylinder.polygons.foreach_set('material_index', [0, 0, 0, 0, 0, 0, 0, 0, 0, 0, 0, 0, 0, 0, 0, 0, 0, 0, 0, 0, 0, 0, 0, 0, 0, 0, 0, 0, 0, 0, 0, 0, 0, 0, 1, 1, 1, 1, 1, 1, 0, 0, 0, 0, 0, 0, 0, 0, 0, 0, 0, 0, 0, 0, 0, 0, 0, 0, 0, 0, 0, 0, 0, 0, 0, 0, 0, 0, 0, 0, 0, 0, 0, 0, 0, 0, 0, 0, 0, 0, 0, 0, 0, 0, 0, 0, 0, 0, 0, 0, 0, 0, 0, 0, 0, 0, 0, 0, 0, 0, 0, 0, 0, 0, 0, 0, 0, 0, 0, 0, 0, 0, 0, 0, 0, 0, 0, 0, 0, 0, 0, 0, 0, 0, 0, 0, 0, 0, 0, 0, 0, 0, 0, 0, 0, 0, 0, 0, 0, 0, 0, 0, 0, 0, 0, 0, 0, 0, 0, 0, 0, 0, 0, 0, 0, 0, 0, 0, 0, 0, 0, 0, 0, 0, 0, 0, 0, 0, 0, 0, 0, 0, 0, 0, 0, 0, 0, 0, 0, 0, 0, 0, 0, 0, 0, 0, 0, 0, 0, 0, 0, 0, 0, 0, 0, 0, 0, 0, 0, 0, 0, 0, 0, 0, 0, 0, 0, 0, 0, 0, 0, 0, 0, 0, 0, 0, 0, 0, 0, 0, 0, 0, 0, 0, 0, 0, 0, 0, 0, 0, 0, 0, 0, 0, 0, 0, 0, 0, 0, 0, 0, 0, 0, 0, 0, 0, 0, 0, 0, 0, 0, 0, 0, 0, 0, 0, 0, 0, 0, 0, 0, 0, 0, 0, 0, 0, 0, 0, 0, 0, 0, 0, 0, 0, 0, 0, 0, 0, 0, 0, 0, 0, 0, 0, 0, 0, 0, 0, 0, 0, 0, 0, 0, 0, 0, 0, 0, 0, 0, 0, 0, 0, 0, 0, 0, 0, 0, 0, 0, 0, 0, 0, 0, 0, 0, 0, 0, 0, 0, 0, 0, 0, 0, 0, 0, 0, 0, 0, 0, 0, 0, 0, 0, 0, 0, 0, 0, 0, 0, 0, 0, 0, 0, 0, 0, 0, 0, 0, 0, 0, 0, 0, 0, 0, 0, 0, 0, 0, 0, 0, 0, 0, 0, 0, 0, 0, 0, 0, 0, 0, 0, 0, 0, 0, 0, 0, 0, 0, 0, 0, 0, 0, 0, 0, 0, 0, 0, 0, 0, 0, 0, 0, 0, 0, 0, 0, 0, 0, 0, 0, 0, 0, 0, 0, 0, 0, 0, 0, 0, 0, 0, 0, 0, 0, 0, 0, 0, 0, 0, 0, 0, 0, 0, 0, 0, 0, 0, 0, 0, 0, 0, 0, 0, 0, 0, 0, 0, 0, 0, 0, 0, 0, 0, 0, 0, 0, 0, 0, 0, 0, 0, 0, 0, 0, 0, 0, 0, 0, 0, 0, 0, 0, 0, 0, 0, 0, 0, 0, 0, 0, 0, 0, 0, 0, 0, 0, 0, 0, 0, 0, 0, 0, 0, 0, 0, 0, 0, 0, 0, 0, 0, 0, 0, 0, 0, 0, 0, 0, 0, 0, 0, 0, 0, 0, 0, 0, 0, 0, 0, 0, 0, 0, 0, 0, 0, 0, 0, 0, 0, 0, 0, 0, 0, 0, 0, 0, 0, 0, 0, 0, 0, 0, 0, 0, 0, 0, 0, 0, 0, 0, 0, 0, 0, 0, 0, 0, 0, 0, 0, 0, 0, 0])
me_cylinder.materials.append(mat_material_001)
me_cylinder.materials.append(mat_material_002)
me_cylinder.use_remesh_preserve_volume = False
me_cylinder.use_remesh_preserve_attributes = False
me_cylinder.use_mirror_vertex_groups = False
me_cylinder.update()

# ---- objects
ob_cylinder = bpy.data.objects.new('Cylinder', me_cylinder)
ob_lamp = bpy.data.objects.new('Lamp', light_lamp)
ob_camera = bpy.data.objects.new('Camera', cam_camera)

# ---- transforms, parenting, visibility, modifiers, constraints
ob_cylinder.location = (0.0, 0.0, 0.0)
ob_cylinder.lineart.crease_threshold = 0.0
ob_lamp.location = (4.076, 1.005, 5.904)
ob_lamp.rotation_euler = (0.6503, 0.05522, 1.866)
ob_lamp.lock_rotations_4d = False
ob_lamp.empty_display_type = 'ARROWS'
ob_lamp.color = (0.0, 0.0, 0.0, 0.0)
ob_lamp.lineart.crease_threshold = 0.0
ob_camera.location = (7.481, -6.508, 5.344)
ob_camera.rotation_euler = (1.109, 0.0, 0.8149)
ob_camera.lock_rotations_4d = False
ob_camera.empty_display_type = 'ARROWS'
ob_camera.color = (0.0, 0.0, 0.0, 0.0)
ob_camera.display_type = 'WIRE'
ob_camera.lineart.crease_threshold = 0.0

# ---- collection membership
col_collection_1.objects.link(ob_cylinder)
col_collection_1.objects.link(ob_lamp)
col_collection_1.objects.link(ob_camera)

# ---- scene / render settings (as saved in the file)
scene.camera = ob_camera
scene.frame_start = 1; scene.frame_end = 250; scene.frame_set(1)
scene.render.engine = 'BLENDER_EEVEE_NEXT'
scene.render.resolution_percentage = 50
scene.render.dither_intensity = 0.0
scene.cycles.use_denoising = False
scene.cycles.samples = 128
scene.cycles.sampling_pattern = 'TABULATED_SOBOL'
scene.cycles.use_adaptive_sampling = False
scene.cycles.use_light_tree = False
scene.cycles.blur_glossy = 0.0
scene.cycles.sample_clamp_indirect = 0.0
scene.view_settings.view_transform = 'Standard'
bpy.context.view_layer.update()
